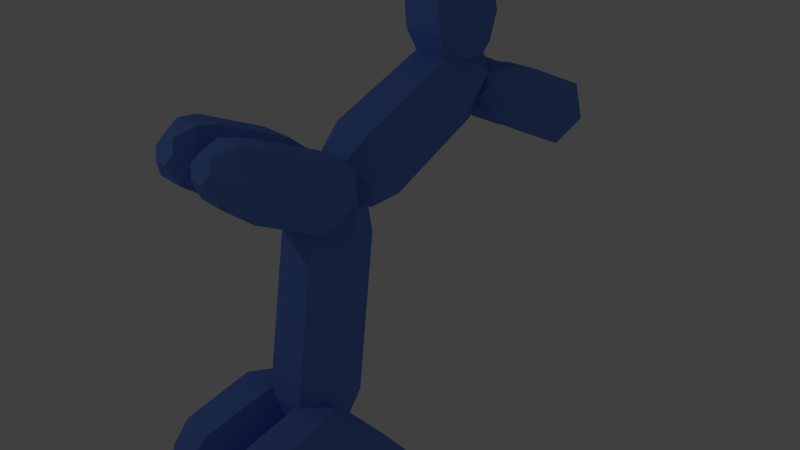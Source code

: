 # Source: Balloon_Dog.blend  (saved by Blender 2.76.0; exported with 4.5.12 LTS)
import bpy
from mathutils import Matrix  # noqa: F401  (used for matrix-valued properties, if any)

bpy.ops.wm.read_factory_settings(use_empty=True)
scene = bpy.context.scene
scene.name = 'Scene'

# ---- collections
col_collection_1 = bpy.data.collections.new('Collection 1'); scene.collection.children.link(col_collection_1)

# ---- materials (node trees are filled in below, after node groups)
mat_material_001 = bpy.data.materials.new('Material.001')
mat_material_001.alpha_threshold = 0.0
mat_material_001.use_transparent_shadow = False
mat_material_001.diffuse_color = (0.1463, 0.2792, 0.8, 1.0)
mat_material_001.roughness = 0.5

# ---- material node trees

# ---- world
world_world = bpy.data.worlds.new('World'); scene.world = world_world
world_world.color = (0.05088, 0.05088, 0.05088)
world_world.use_sun_shadow = False
world_world.sun_shadow_jitter_overblur = 0.0
world_world.cycles.sampling_method = 'MANUAL'
world_world.cycles.sample_map_resolution = 256

# ---- cameras
cam_camera = bpy.data.cameras.new('Camera')
cam_camera.clip_end = 100.0
cam_camera.lens = 35.0
cam_camera.sensor_width = 32.0
cam_camera.sensor_height = 18.0
cam_camera.ortho_scale = 7.314
cam_camera.dof.focus_distance = 0.0
cam_camera.dof.aperture_fstop = 128.0

# ---- lights
light_lamp = bpy.data.lights.new('Lamp', 'POINT')
light_lamp.transmission_factor = 0.0
light_lamp.cutoff_distance = 30.0
light_lamp.energy = 100.0
light_lamp.shadow_buffer_clip_start = 1.001
light_lamp.shadow_soft_size = 0.1
light_lamp.shadow_maximum_resolution = 0.006
light_lamp.use_absolute_resolution = True
light_lamp.cycles.use_multiple_importance_sampling = False

# ---- meshes
me_cylinder = bpy.data.meshes.new('Cylinder')
me_cylinder.from_pydata([(-1.117, 2.317, -13.91), (-0.6135, 2.985, -13.44), (0.3864, 2.98, -13.44), (0.883, 2.307, -13.91), (0.3795, 1.639, -14.37), (-0.6205, 1.644, -14.37), (-1.654, 1.757, -13.33), (-0.8816, 2.781, -12.62), (0.6524, 2.774, -12.62), (1.414, 1.741, -13.33), (0.6418, 0.7167, -14.03), (-0.8922, 0.7246, -14.03), (-2.064, 0.7969, -12.34), (-1.088, 2.092, -11.44), (0.8514, 2.082, -11.44), (1.814, 0.7769, -12.34), (0.8379, -0.5181, -13.23), (-1.101, -0.5081, -13.23), (-1.972, -2.068, -9.389), (-1.049, -0.844, -8.544), (0.7827, -0.8534, -8.544), (1.692, -2.086, -9.389), (0.7701, -3.31, -10.23), (-1.062, -3.301, -10.23), (-1.649, -3.061, -8.368), (-0.8916, -2.057, -7.674), (0.6124, -2.065, -7.674), (1.359, -3.077, -8.368), (0.602, -4.081, -9.062), (-0.902, -4.074, -9.062), (-0.8442, -3.676, -7.74), (-0.4937, -3.211, -7.419), (0.2026, -3.214, -7.419), (0.5484, -3.683, -7.74), (0.1978, -4.148, -8.061), (-0.4985, -4.144, -8.061), (-0.6726, 2.766, -14.37), (-0.5583, 2.47, -14.06), (-0.3917, 3.139, -14.11), (-0.3357, 2.765, -13.86), (0.1662, 3.136, -14.11), (0.1064, 2.763, -13.86), (0.4433, 2.761, -14.37), (0.3259, 2.465, -14.06), (0.1624, 2.388, -14.63), (0.1033, 2.17, -14.27), (-0.3956, 2.391, -14.63), (-0.3388, 2.172, -14.27), (-0.9164, 2.768, -14.37), (-0.5128, 3.303, -14.0), (0.289, 3.299, -14.0), (0.687, 2.759, -14.37), (0.2834, 2.224, -14.74), (-0.5183, 2.228, -14.74), (-0.4806, 2.621, -14.22), (-0.2967, 2.865, -14.05), (0.0684, 2.863, -14.05), (0.2497, 2.617, -14.22), (0.06587, 2.374, -14.39), (-0.2993, 2.376, -14.39), (-0.7167, -3.199, -6.342), (-1.127, -3.028, -6.924), (-1.949, -3.024, -6.924), (-2.361, -3.191, -6.342), (-1.951, -3.361, -5.76), (-1.129, -3.366, -5.76), (-0.2178, -3.92, -6.489), (-0.9737, -3.605, -7.562), (-2.489, -3.597, -7.562), (-3.248, -3.904, -6.489), (-2.492, -4.219, -5.416), (-0.9769, -4.227, -5.416), (-0.2827, -5.147, -6.741), (-1.238, -4.749, -8.096), (-3.153, -4.739, -8.096), (-4.113, -5.127, -6.741), (-3.157, -5.525, -5.385), (-1.242, -5.535, -5.385), (-0.439, -8.798, -7.49), (-1.342, -8.422, -8.771), (-3.151, -8.413, -8.771), (-4.058, -8.78, -7.49), (-3.155, -9.156, -6.209), (-1.346, -9.165, -6.209), (-0.3186, -10.06, -7.75), (-1.06, -9.756, -8.801), (-2.545, -9.748, -8.801), (-3.289, -10.05, -7.75), (-2.548, -10.36, -6.698), (-1.063, -10.37, -6.698), (-0.8906, -10.84, -7.909), (-1.234, -10.7, -8.396), (-1.921, -10.69, -8.396), (-2.266, -10.83, -7.909), (-1.923, -10.98, -7.423), (-1.235, -10.98, -7.423), (0.3949, -3.205, -6.342), (0.8051, -3.376, -5.76), (1.627, -3.38, -5.76), (2.039, -3.213, -6.342), (1.629, -3.043, -6.924), (0.8068, -3.038, -6.924), (-0.1114, -3.92, -6.489), (0.6445, -4.235, -5.416), (2.159, -4.243, -5.416), (2.919, -3.936, -6.489), (2.163, -3.621, -7.562), (0.6477, -3.614, -7.562), (-0.05917, -5.148, -6.741), (0.8963, -5.546, -5.385), (2.811, -5.556, -5.385), (3.771, -5.168, -6.741), (2.815, -4.77, -8.096), (0.9004, -4.76, -8.096), (0.05943, -8.801, -7.49), (0.9622, -9.177, -6.209), (2.772, -9.186, -6.209), (3.678, -8.82, -7.49), (2.775, -8.444, -8.771), (0.9661, -8.434, -8.771), (-0.07404, -10.07, -7.75), (0.6671, -10.37, -6.698), (2.152, -10.38, -6.698), (2.897, -10.08, -7.75), (2.156, -9.772, -8.801), (0.6702, -9.765, -8.801), (0.4899, -10.85, -7.909), (0.833, -10.99, -7.423), (1.521, -10.99, -7.423), (1.865, -10.85, -7.909), (1.522, -10.71, -8.396), (0.8345, -10.71, -8.396), (0.3998, -2.252, 3.481), (0.8124, -1.959, 4.026), (1.635, -1.963, 4.026), (2.044, -2.261, 3.481), (1.631, -2.554, 2.936), (0.8093, -2.55, 2.936), (-0.1063, -2.922, 3.74), (0.654, -2.381, 4.744), (2.169, -2.389, 4.744), (2.924, -2.938, 3.74), (2.163, -3.479, 2.735), (0.6484, -3.471, 2.735), (-0.05362, -4.071, 4.181), (0.9075, -3.388, 5.45), (2.823, -3.397, 5.45), (3.776, -4.091, 4.181), (2.815, -4.775, 2.912), (0.9003, -4.765, 2.912), (0.06618, -7.492, 5.495), (0.9743, -6.846, 6.694), (2.784, -6.855, 6.694), (3.685, -7.511, 5.495), (2.777, -8.157, 4.295), (0.9675, -8.147, 4.295), (-0.06687, -8.676, 5.95), (0.6786, -8.145, 6.934), (2.164, -8.153, 6.934), (2.904, -8.691, 5.95), (2.158, -9.222, 4.965), (0.6731, -9.214, 4.965), (0.4973, -9.408, 6.23), (0.8425, -9.162, 6.686), (1.53, -9.165, 6.686), (1.873, -9.415, 6.23), (1.528, -9.66, 5.774), (0.8399, -9.657, 5.774), (-0.7118, -2.247, 3.481), (-1.124, -2.54, 2.936), (-1.947, -2.536, 2.936), (-2.356, -2.238, 3.481), (-1.943, -1.944, 4.026), (-1.121, -1.949, 4.026), (-0.2126, -2.922, 3.74), (-0.973, -3.463, 2.735), (-2.488, -3.455, 2.735), (-3.243, -2.906, 3.74), (-2.482, -2.365, 4.744), (-0.9673, -2.373, 4.744), (-0.2772, -4.07, 4.181), (-1.238, -4.754, 2.912), (-3.153, -4.744, 2.912), (-4.107, -4.05, 4.181), (-3.146, -3.367, 5.45), (-1.231, -3.376, 5.45), (-0.4322, -7.489, 5.495), (-1.34, -8.135, 4.295), (-3.15, -8.126, 4.295), (-4.051, -7.471, 5.495), (-3.143, -6.824, 6.694), (-1.334, -6.834, 6.694), (-0.3114, -8.675, 5.95), (-1.057, -9.205, 4.965), (-2.542, -9.197, 4.965), (-3.282, -8.659, 5.95), (-2.537, -8.129, 6.934), (-1.051, -8.137, 6.934), (-0.8831, -9.4, 6.23), (-1.228, -9.646, 5.774), (-1.916, -9.642, 5.774), (-2.259, -9.393, 6.23), (-1.913, -9.148, 6.686), (-1.226, -9.151, 6.686), (-0.6296, 13.69, 3.516), (-1.042, 13.39, 2.971), (-1.864, 13.4, 2.971), (-2.274, 13.7, 3.516), (-1.861, 13.99, 4.061), (-1.039, 13.99, 4.061), (-0.1304, 13.01, 3.775), (-0.8908, 12.47, 2.771), (-2.406, 12.48, 2.771), (-3.16, 13.03, 3.775), (-2.4, 13.57, 4.779), (-0.8851, 13.56, 4.779), (-0.195, 11.86, 4.216), (-1.156, 11.18, 2.947), (-3.071, 11.19, 2.947), (-4.025, 11.88, 4.216), (-3.064, 12.57, 5.485), (-1.149, 12.56, 5.485), (-0.35, 8.446, 5.53), (-1.258, 7.8, 4.331), (-3.068, 7.809, 4.331), (-3.969, 8.464, 5.53), (-3.061, 9.111, 6.729), (-1.251, 9.101, 6.729), (-0.2292, 7.261, 5.985), (-0.9746, 6.73, 5.0), (-2.46, 6.738, 5.0), (-3.2, 7.276, 5.985), (-2.455, 7.806, 6.97), (-0.9691, 7.799, 6.97), (-0.8009, 6.535, 6.265), (-1.146, 6.289, 5.809), (-1.834, 6.293, 5.809), (-2.176, 6.542, 6.265), (-1.831, 6.787, 6.721), (-1.144, 6.784, 6.721), (0.482, 13.68, 3.516), (0.8946, 13.98, 4.061), (1.717, 13.97, 4.061), (2.126, 13.67, 3.516), (1.714, 13.38, 2.971), (0.8915, 13.38, 2.971), (-0.02408, 13.01, 3.775), (0.7362, 13.55, 4.779), (2.251, 13.55, 4.779), (3.006, 13.0, 3.775), (2.246, 12.46, 2.771), (0.7306, 12.46, 2.771), (0.02857, 11.86, 4.216), (0.9897, 12.55, 5.485), (2.905, 12.54, 5.485), (3.859, 11.84, 4.216), (2.898, 11.16, 2.947), (0.9825, 11.17, 2.947), (0.1484, 8.443, 5.53), (1.056, 9.089, 6.729), (2.866, 9.08, 6.729), (3.767, 8.425, 5.53), (2.859, 7.778, 4.331), (1.05, 7.788, 4.331), (0.01533, 7.259, 5.985), (0.7608, 7.79, 6.97), (2.246, 7.782, 6.97), (2.986, 7.244, 5.985), (2.241, 6.713, 5.0), (0.7553, 6.721, 5.0), (0.5795, 6.528, 6.265), (0.9247, 6.773, 6.721), (1.612, 6.77, 6.721), (1.955, 6.521, 6.265), (1.61, 6.275, 5.809), (0.9221, 6.278, 5.809), (-1.086, 6.293, 6.86), (-0.5868, 7.138, 6.968), (0.4026, 7.133, 6.968), (0.8929, 6.283, 6.86), (0.3938, 5.438, 6.752), (-0.5956, 5.443, 6.752), (-1.92, 6.164, 7.6), (-1.001, 7.721, 7.799), (0.8225, 7.711, 7.799), (1.726, 6.145, 7.6), (0.8064, 4.589, 7.401), (-1.017, 4.598, 7.401), (-2.403, 5.939, 8.864), (-1.241, 7.907, 9.116), (1.064, 7.895, 9.116), (2.206, 5.915, 8.864), (1.044, 3.948, 8.613), (-1.261, 3.96, 8.613), (-2.278, 5.442, 11.62), (-1.18, 7.301, 11.86), (0.9974, 7.29, 11.86), (2.077, 5.42, 11.62), (0.9782, 3.561, 11.38), (-1.199, 3.572, 11.38), (-1.89, 5.205, 12.93), (-0.988, 6.731, 13.12), (0.7995, 6.722, 13.12), (1.685, 5.187, 12.93), (0.7837, 3.661, 12.73), (-1.004, 3.67, 12.73), (-0.6029, 5.054, 13.85), (-0.3507, 5.481, 13.91), (0.1493, 5.479, 13.91), (0.3971, 5.049, 13.85), (0.1449, 4.622, 13.8), (-0.3551, 4.625, 13.8), (-0.513, 5.763, 13.82), (-0.9305, 5.056, 13.73), (0.3146, 5.758, 13.82), (0.7247, 5.047, 13.73), (0.3072, 4.341, 13.64), (-0.5203, 4.345, 13.64), (-0.4401, 4.956, 14.4), (-0.2703, 5.243, 14.43), (0.06645, 5.241, 14.43), (0.2333, 4.952, 14.4), (0.06348, 4.665, 14.36), (-0.2732, 4.667, 14.36), (-1.127, -1.756, 3.098), (-0.6307, -1.368, 2.456), (0.3587, -1.373, 2.456), (0.8514, -1.766, 3.098), (0.3546, -2.154, 3.739), (-0.6347, -2.149, 3.739), (-1.957, -0.9598, 3.439), (-1.042, -0.2446, 2.257), (0.7814, -0.254, 2.257), (1.689, -0.9786, 3.439), (0.7739, -1.694, 4.621), (-1.049, -1.684, 4.621), (-2.432, 0.3954, 4.022), (-1.275, 1.3, 2.528), (1.03, 1.288, 2.528), (2.178, 0.3717, 4.022), (1.021, -0.5325, 5.517), (-1.284, -0.5206, 5.517), (-2.279, 5.379, 6.171), (-1.186, 6.233, 4.759), (0.9919, 6.222, 4.759), (2.076, 5.357, 6.171), (0.9831, 4.502, 7.583), (-1.194, 4.514, 7.583), (-1.882, 6.772, 6.772), (-0.9842, 7.473, 5.613), (0.8033, 7.464, 5.613), (1.693, 6.753, 6.772), (0.7961, 6.052, 7.931), (-0.9915, 6.061, 7.931), (-0.9172, 7.625, 7.142), (-0.5017, 7.95, 6.605), (0.3258, 7.945, 6.605), (0.7379, 7.616, 7.142), (0.3225, 7.292, 7.679), (-0.5051, 7.296, 7.679), (-1.138, -3.747, -7.936), (-0.6386, -2.9, -8.032), (0.3508, -2.905, -8.032), (0.8411, -3.757, -7.936), (0.342, -4.603, -7.839), (-0.6474, -4.598, -7.839), (-1.971, -3.624, -7.194), (-1.051, -2.063, -7.371), (0.772, -2.073, -7.371), (1.676, -3.642, -7.194), (0.7558, -5.203, -7.017), (-1.067, -5.193, -7.017), (-2.451, -3.418, -5.926), (-1.289, -1.446, -6.15), (1.016, -1.458, -6.15), (2.158, -3.442, -5.926), (0.9955, -5.414, -5.702), (-1.309, -5.402, -5.702), (-2.318, -2.239, 1.454), (-1.22, -0.3752, 1.242), (0.9579, -0.3864, 1.242), (2.037, -2.261, 1.454), (0.9386, -4.124, 1.665), (-1.239, -4.113, 1.665), (-1.927, -2.031, 2.76), (-1.025, -0.5019, 2.587), (0.7622, -0.5111, 2.587), (1.648, -2.05, 2.76), (0.7464, -3.58, 2.934), (-1.041, -3.57, 2.934), (-0.9664, -1.908, 3.564), (-0.5489, -1.2, 3.484), (0.2786, -1.204, 3.484), (0.6888, -1.916, 3.564), (0.2713, -2.625, 3.645), (-0.5563, -2.62, 3.645)], [], [(5, 0, 37, 47), (2, 3, 43, 41), (0, 1, 39, 37), (3, 2, 8, 9), (4, 5, 47, 45), (1, 2, 41, 39), (3, 4, 45, 43), (10, 9, 15, 16), (0, 5, 11, 6), (4, 3, 9, 10), (2, 1, 7, 8), (5, 4, 10, 11), (1, 0, 6, 7), (15, 21, 22, 16), (8, 7, 13, 14), (11, 10, 16, 17), (9, 8, 14, 15), (7, 6, 12, 13), (6, 11, 17, 12), (14, 20, 21, 15), (14, 13, 19, 20), (16, 22, 23, 17), (17, 23, 18, 12), (19, 18, 24, 25), (29, 28, 34, 35), (18, 23, 29, 24), (22, 21, 27, 28), (20, 19, 25, 26), (23, 22, 28, 29), (21, 20, 26, 27), (27, 26, 32, 33), (25, 24, 30, 31), (24, 29, 35, 30), (28, 27, 33, 34), (26, 25, 31, 32), (31, 30, 35, 34, 33, 32), (48, 37, 39, 49), (49, 39, 41, 50), (50, 41, 43, 51), (51, 43, 45, 52), (52, 45, 47, 53), (53, 47, 37, 48), (42, 44, 58, 57), (12, 18, 19, 13), (38, 36, 48, 49), (40, 38, 49, 50), (42, 40, 50, 51), (44, 42, 51, 52), (46, 44, 52, 53), (36, 46, 53, 48), (54, 55, 56, 57, 58, 59), (38, 40, 56, 55), (44, 46, 59, 58), (40, 42, 57, 56), (36, 38, 55, 54), (46, 36, 54, 59), (60, 61, 62, 63, 64, 65), (63, 62, 68, 69), (70, 69, 75, 76), (60, 65, 71, 66), (64, 63, 69, 70), (62, 61, 67, 68), (65, 64, 70, 71), (61, 60, 66, 67), (75, 81, 82, 76), (68, 67, 73, 74), (71, 70, 76, 77), (69, 68, 74, 75), (67, 66, 72, 73), (66, 71, 77, 72), (74, 80, 81, 75), (74, 73, 79, 80), (76, 82, 83, 77), (77, 83, 78, 72), (79, 78, 84, 85), (89, 88, 94, 95), (78, 83, 89, 84), (82, 81, 87, 88), (80, 79, 85, 86), (83, 82, 88, 89), (81, 80, 86, 87), (87, 86, 92, 93), (85, 84, 90, 91), (84, 89, 95, 90), (88, 87, 93, 94), (86, 85, 91, 92), (91, 90, 95, 94, 93, 92), (72, 78, 79, 73), (96, 97, 98, 99, 100, 101), (99, 98, 104, 105), (106, 105, 111, 112), (96, 101, 107, 102), (100, 99, 105, 106), (98, 97, 103, 104), (101, 100, 106, 107), (97, 96, 102, 103), (111, 117, 118, 112), (104, 103, 109, 110), (107, 106, 112, 113), (105, 104, 110, 111), (103, 102, 108, 109), (102, 107, 113, 108), (110, 116, 117, 111), (110, 109, 115, 116), (112, 118, 119, 113), (113, 119, 114, 108), (115, 114, 120, 121), (125, 124, 130, 131), (114, 119, 125, 120), (118, 117, 123, 124), (116, 115, 121, 122), (119, 118, 124, 125), (117, 116, 122, 123), (123, 122, 128, 129), (121, 120, 126, 127), (120, 125, 131, 126), (124, 123, 129, 130), (122, 121, 127, 128), (127, 126, 131, 130, 129, 128), (108, 114, 115, 109), (132, 133, 134, 135, 136, 137), (135, 134, 140, 141), (142, 141, 147, 148), (132, 137, 143, 138), (136, 135, 141, 142), (134, 133, 139, 140), (137, 136, 142, 143), (133, 132, 138, 139), (147, 153, 154, 148), (140, 139, 145, 146), (143, 142, 148, 149), (141, 140, 146, 147), (139, 138, 144, 145), (138, 143, 149, 144), (146, 152, 153, 147), (146, 145, 151, 152), (148, 154, 155, 149), (149, 155, 150, 144), (151, 150, 156, 157), (161, 160, 166, 167), (150, 155, 161, 156), (154, 153, 159, 160), (152, 151, 157, 158), (155, 154, 160, 161), (153, 152, 158, 159), (159, 158, 164, 165), (157, 156, 162, 163), (156, 161, 167, 162), (160, 159, 165, 166), (158, 157, 163, 164), (163, 162, 167, 166, 165, 164), (144, 150, 151, 145), (168, 169, 170, 171, 172, 173), (171, 170, 176, 177), (178, 177, 183, 184), (168, 173, 179, 174), (172, 171, 177, 178), (170, 169, 175, 176), (173, 172, 178, 179), (169, 168, 174, 175), (183, 189, 190, 184), (176, 175, 181, 182), (179, 178, 184, 185), (177, 176, 182, 183), (175, 174, 180, 181), (174, 179, 185, 180), (182, 188, 189, 183), (182, 181, 187, 188), (184, 190, 191, 185), (185, 191, 186, 180), (187, 186, 192, 193), (197, 196, 202, 203), (186, 191, 197, 192), (190, 189, 195, 196), (188, 187, 193, 194), (191, 190, 196, 197), (189, 188, 194, 195), (195, 194, 200, 201), (193, 192, 198, 199), (192, 197, 203, 198), (196, 195, 201, 202), (194, 193, 199, 200), (199, 198, 203, 202, 201, 200), (180, 186, 187, 181), (204, 205, 206, 207, 208, 209), (207, 206, 212, 213), (214, 213, 219, 220), (204, 209, 215, 210), (208, 207, 213, 214), (206, 205, 211, 212), (209, 208, 214, 215), (205, 204, 210, 211), (219, 225, 226, 220), (212, 211, 217, 218), (215, 214, 220, 221), (213, 212, 218, 219), (211, 210, 216, 217), (210, 215, 221, 216), (218, 224, 225, 219), (218, 217, 223, 224), (220, 226, 227, 221), (221, 227, 222, 216), (223, 222, 228, 229), (233, 232, 238, 239), (222, 227, 233, 228), (226, 225, 231, 232), (224, 223, 229, 230), (227, 226, 232, 233), (225, 224, 230, 231), (231, 230, 236, 237), (229, 228, 234, 235), (228, 233, 239, 234), (232, 231, 237, 238), (230, 229, 235, 236), (235, 234, 239, 238, 237, 236), (216, 222, 223, 217), (240, 241, 242, 243, 244, 245), (243, 242, 248, 249), (250, 249, 255, 256), (240, 245, 251, 246), (244, 243, 249, 250), (242, 241, 247, 248), (245, 244, 250, 251), (241, 240, 246, 247), (255, 261, 262, 256), (248, 247, 253, 254), (251, 250, 256, 257), (249, 248, 254, 255), (247, 246, 252, 253), (246, 251, 257, 252), (254, 260, 261, 255), (254, 253, 259, 260), (256, 262, 263, 257), (257, 263, 258, 252), (259, 258, 264, 265), (269, 268, 274, 275), (258, 263, 269, 264), (262, 261, 267, 268), (260, 259, 265, 266), (263, 262, 268, 269), (261, 260, 266, 267), (267, 266, 272, 273), (265, 264, 270, 271), (264, 269, 275, 270), (268, 267, 273, 274), (266, 265, 271, 272), (271, 270, 275, 274, 273, 272), (252, 258, 259, 253), (276, 277, 278, 279, 280, 281), (279, 278, 284, 285), (286, 285, 291, 292), (276, 281, 287, 282), (280, 279, 285, 286), (278, 277, 283, 284), (281, 280, 286, 287), (277, 276, 282, 283), (291, 297, 298, 292), (284, 283, 289, 290), (287, 286, 292, 293), (285, 284, 290, 291), (283, 282, 288, 289), (282, 287, 293, 288), (290, 296, 297, 291), (290, 289, 295, 296), (292, 298, 299, 293), (293, 299, 294, 288), (295, 294, 300, 301), (305, 304, 316, 317), (294, 299, 305, 300), (298, 297, 303, 304), (296, 295, 301, 302), (299, 298, 304, 305), (297, 296, 302, 303), (303, 302, 314, 315), (301, 300, 313, 312), (300, 305, 317, 313), (304, 303, 315, 316), (302, 301, 312, 314), (311, 310, 322, 323), (288, 294, 295, 289), (306, 307, 312, 313), (307, 308, 314, 312), (308, 309, 315, 314), (309, 310, 316, 315), (310, 311, 317, 316), (311, 306, 313, 317), (319, 318, 323, 322, 321, 320), (309, 308, 320, 321), (307, 306, 318, 319), (306, 311, 323, 318), (310, 309, 321, 322), (308, 307, 319, 320), (324, 325, 326, 327, 328, 329), (327, 326, 332, 333), (334, 333, 339, 340), (324, 329, 335, 330), (328, 327, 333, 334), (326, 325, 331, 332), (329, 328, 334, 335), (325, 324, 330, 331), (339, 345, 346, 340), (332, 331, 337, 338), (335, 334, 340, 341), (333, 332, 338, 339), (331, 330, 336, 337), (330, 335, 341, 336), (338, 344, 345, 339), (338, 337, 343, 344), (340, 346, 347, 341), (341, 347, 342, 336), (343, 342, 348, 349), (353, 352, 358, 359), (342, 347, 353, 348), (346, 345, 351, 352), (344, 343, 349, 350), (347, 346, 352, 353), (345, 344, 350, 351), (351, 350, 356, 357), (349, 348, 354, 355), (348, 353, 359, 354), (352, 351, 357, 358), (350, 349, 355, 356), (355, 354, 359, 358, 357, 356), (336, 342, 343, 337), (360, 361, 362, 363, 364, 365), (363, 362, 368, 369), (370, 369, 375, 376), (360, 365, 371, 366), (364, 363, 369, 370), (362, 361, 367, 368), (365, 364, 370, 371), (361, 360, 366, 367), (375, 381, 382, 376), (368, 367, 373, 374), (371, 370, 376, 377), (369, 368, 374, 375), (367, 366, 372, 373), (366, 371, 377, 372), (374, 380, 381, 375), (374, 373, 379, 380), (376, 382, 383, 377), (377, 383, 378, 372), (379, 378, 384, 385), (389, 388, 394, 395), (378, 383, 389, 384), (382, 381, 387, 388), (380, 379, 385, 386), (383, 382, 388, 389), (381, 380, 386, 387), (387, 386, 392, 393), (385, 384, 390, 391), (384, 389, 395, 390), (388, 387, 393, 394), (386, 385, 391, 392), (391, 390, 395, 394, 393, 392), (372, 378, 379, 373)])
me_cylinder.materials.append(mat_material_001)
me_cylinder.use_remesh_preserve_volume = False
me_cylinder.use_remesh_preserve_attributes = False
me_cylinder.use_mirror_vertex_groups = False
me_cylinder.update()

# ---- objects
ob_balloon_dog = bpy.data.objects.new('Balloon Dog', me_cylinder)
ob_lamp = bpy.data.objects.new('Lamp', light_lamp)
ob_camera = bpy.data.objects.new('Camera', cam_camera)

# ---- transforms, parenting, visibility, modifiers, constraints
ob_balloon_dog.location = (0.01988, -0.07163, 0.1028)
ob_balloon_dog.scale = (0.255, 0.255, 0.303)
ob_balloon_dog.lineart.crease_threshold = 0.0
ob_lamp.location = (-5.182, -6.398, 5.904)
ob_lamp.rotation_euler = (0.6503, 0.05522, 1.866)
ob_lamp.lock_rotations_4d = False
ob_lamp.empty_display_type = 'ARROWS'
ob_lamp.color = (0.0, 0.0, 0.0, 0.0)
ob_lamp.lineart.crease_threshold = 0.0
ob_camera.location = (7.481, -6.508, 5.344)
ob_camera.rotation_euler = (1.109, 0.0, 0.8149)
ob_camera.lock_rotations_4d = False
ob_camera.empty_display_type = 'ARROWS'
ob_camera.color = (0.0, 0.0, 0.0, 0.0)
ob_camera.display_type = 'WIRE'
ob_camera.lineart.crease_threshold = 0.0

# ---- collection membership
col_collection_1.objects.link(ob_balloon_dog)
col_collection_1.objects.link(ob_lamp)
col_collection_1.objects.link(ob_camera)

# ---- scene / render settings (as saved in the file)
scene.camera = ob_camera
scene.frame_start = 1; scene.frame_end = 250; scene.frame_set(1)
scene.render.engine = 'BLENDER_EEVEE_NEXT'
scene.render.resolution_percentage = 50
scene.render.dither_intensity = 0.0
scene.cycles.use_denoising = False
scene.cycles.samples = 10
scene.cycles.sampling_pattern = 'TABULATED_SOBOL'
scene.cycles.light_sampling_threshold = 0.0
scene.cycles.use_adaptive_sampling = False
scene.cycles.use_light_tree = False
scene.cycles.blur_glossy = 0.0
scene.cycles.pixel_filter_type = 'GAUSSIAN'
scene.cycles.sample_clamp_indirect = 0.0
scene.view_settings.view_transform = 'Standard'
bpy.context.view_layer.update()
